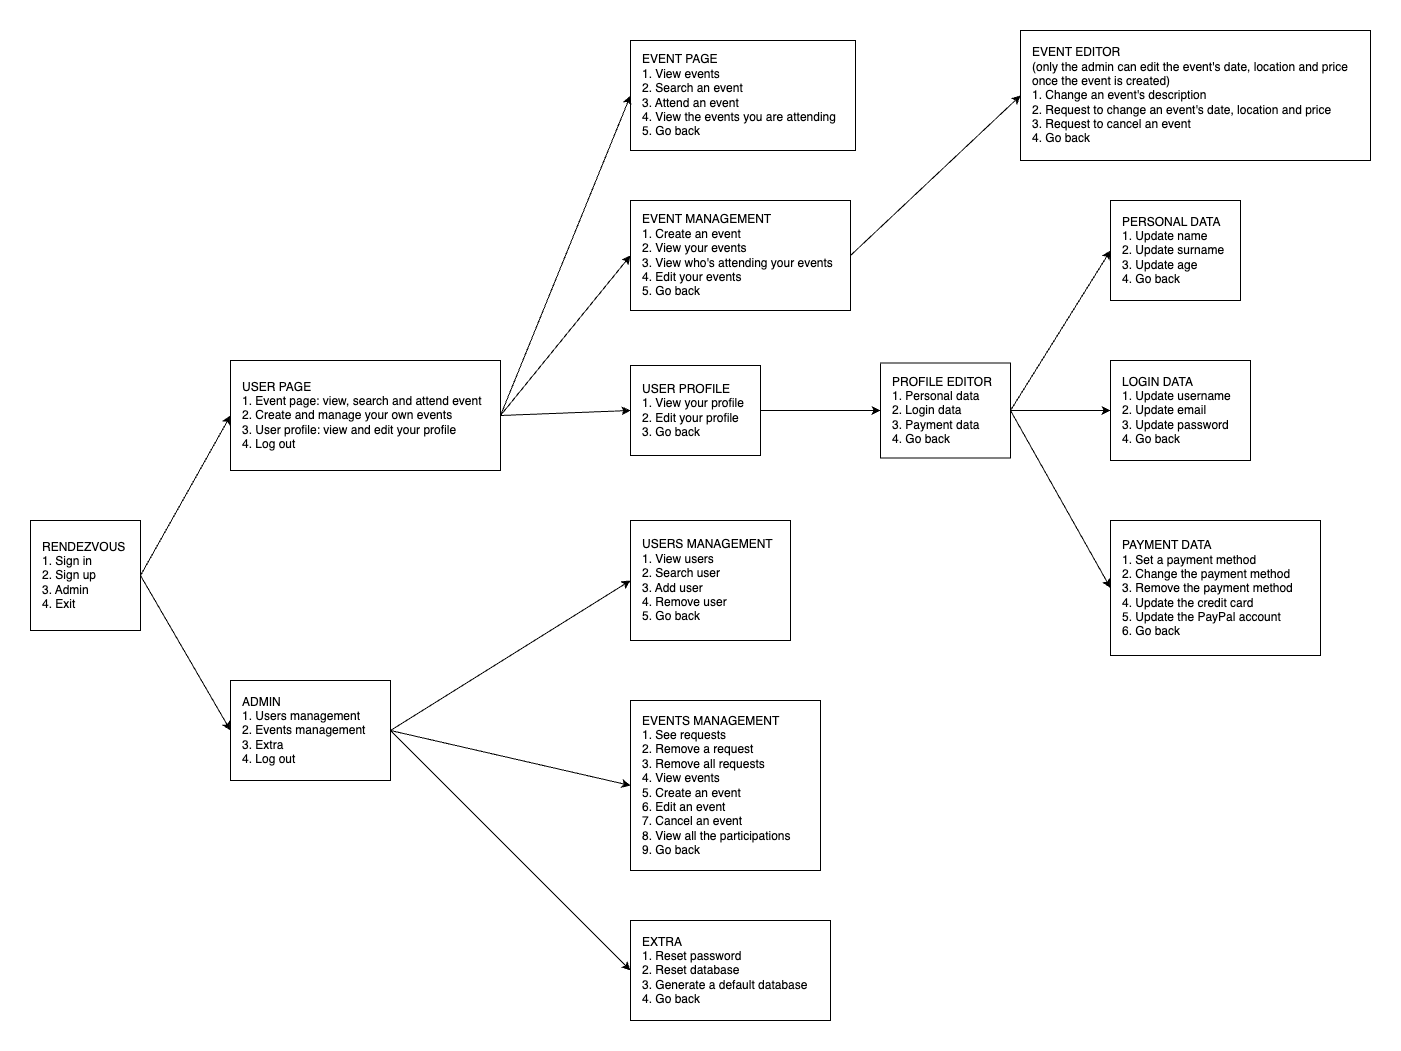

The diagram above was exported from draw.io. Its source (the exported page's mxGraphModel, read from the mxfile embedded in the PNG):
<mxGraphModel dx="954" dy="1896" grid="1" gridSize="10" guides="1" tooltips="1" connect="1" arrows="1" fold="1" page="1" pageScale="1" pageWidth="827" pageHeight="1169" math="0" shadow="0">
  <root>
    <mxCell id="0" />
    <mxCell id="1" parent="0" />
    <mxCell id="RgY5TkkTzBITuK21L_si-1" value="RENDEZVOUS&lt;div&gt;1. Sign in&lt;/div&gt;&lt;div&gt;2. Sign up&lt;/div&gt;&lt;div&gt;3. Admin&lt;/div&gt;&lt;div&gt;4. Exit&lt;/div&gt;" style="rounded=0;whiteSpace=wrap;html=1;align=left;labelPosition=center;verticalLabelPosition=middle;verticalAlign=middle;textDirection=ltr;horizontal=1;spacingLeft=10;" parent="1" vertex="1">
      <mxGeometry x="40" y="280" width="110" height="110" as="geometry" />
    </mxCell>
    <mxCell id="RgY5TkkTzBITuK21L_si-2" value="USER PAGE&lt;div&gt;1. Event page: view, search and attend event&lt;/div&gt;&lt;div&gt;2. Create and manage your own events&lt;/div&gt;&lt;div&gt;3. User profile: view and edit your profile&lt;/div&gt;&lt;div&gt;4. Log out&lt;/div&gt;" style="rounded=0;whiteSpace=wrap;html=1;align=left;spacingLeft=10;" parent="1" vertex="1">
      <mxGeometry x="240" y="120" width="270" height="110" as="geometry" />
    </mxCell>
    <mxCell id="RgY5TkkTzBITuK21L_si-4" value="USERS MANAGEMENT&lt;div&gt;1. View users&lt;/div&gt;&lt;div&gt;2. Search user&lt;/div&gt;&lt;div&gt;3. Add user&lt;/div&gt;&lt;div&gt;4. Remove user&lt;/div&gt;&lt;div&gt;5. Go back&lt;/div&gt;" style="rounded=0;whiteSpace=wrap;html=1;align=left;spacingLeft=10;" parent="1" vertex="1">
      <mxGeometry x="640" y="280" width="160" height="120" as="geometry" />
    </mxCell>
    <mxCell id="RgY5TkkTzBITuK21L_si-5" value="ADMIN&lt;div&gt;1. Users management&lt;/div&gt;&lt;div&gt;2. Events management&lt;/div&gt;&lt;div&gt;3. Extra&lt;/div&gt;&lt;div&gt;4. Log out&lt;/div&gt;" style="rounded=0;whiteSpace=wrap;html=1;align=left;spacingLeft=10;" parent="1" vertex="1">
      <mxGeometry x="240" y="440" width="160" height="100" as="geometry" />
    </mxCell>
    <mxCell id="RgY5TkkTzBITuK21L_si-6" value="EVENTS MANAGEMENT&lt;div&gt;1. See requests&lt;/div&gt;&lt;div&gt;2. Remove a request&lt;/div&gt;&lt;div&gt;3. Remove all requests&lt;/div&gt;&lt;div&gt;4. View events&lt;/div&gt;&lt;div&gt;5. Create an event&lt;/div&gt;&lt;div&gt;6. Edit an event&lt;/div&gt;&lt;div&gt;7. Cancel an event&lt;/div&gt;&lt;div&gt;8. View all the participations&lt;/div&gt;&lt;div&gt;9. Go back&lt;/div&gt;" style="rounded=0;whiteSpace=wrap;html=1;align=left;spacingLeft=10;" parent="1" vertex="1">
      <mxGeometry x="640" y="460" width="190" height="170" as="geometry" />
    </mxCell>
    <mxCell id="RgY5TkkTzBITuK21L_si-7" value="EXTRA&lt;div&gt;1. Reset password&lt;/div&gt;&lt;div&gt;2. Reset database&lt;/div&gt;&lt;div&gt;3. Generate a default database&lt;/div&gt;&lt;div&gt;4. Go back&lt;/div&gt;" style="rounded=0;whiteSpace=wrap;html=1;align=left;spacingLeft=10;" parent="1" vertex="1">
      <mxGeometry x="640" y="680" width="200" height="100" as="geometry" />
    </mxCell>
    <mxCell id="RgY5TkkTzBITuK21L_si-8" value="EVENT PAGE&lt;div&gt;1. View events&lt;/div&gt;&lt;div&gt;2. Search an event&lt;/div&gt;&lt;div&gt;3. Attend an event&lt;/div&gt;&lt;div&gt;4. View the events you are attending&lt;/div&gt;&lt;div&gt;5. Go back&lt;/div&gt;" style="rounded=0;whiteSpace=wrap;html=1;align=left;spacingLeft=10;" parent="1" vertex="1">
      <mxGeometry x="640" y="-200" width="225" height="110" as="geometry" />
    </mxCell>
    <mxCell id="RgY5TkkTzBITuK21L_si-9" value="EVENT MANAGEMENT&lt;div&gt;1. Create an event&lt;/div&gt;&lt;div&gt;2. View your events&lt;/div&gt;&lt;div&gt;3. View who's attending your events&lt;/div&gt;&lt;div&gt;4. Edit your events&lt;/div&gt;&lt;div&gt;5. Go back&lt;/div&gt;" style="rounded=0;whiteSpace=wrap;html=1;align=left;spacingLeft=10;" parent="1" vertex="1">
      <mxGeometry x="640" y="-40" width="220" height="110" as="geometry" />
    </mxCell>
    <mxCell id="RgY5TkkTzBITuK21L_si-10" value="USER PROFILE&lt;div&gt;1. View your profile&lt;/div&gt;&lt;div&gt;2. Edit your profile&lt;/div&gt;&lt;div&gt;3. Go back&lt;/div&gt;" style="rounded=0;whiteSpace=wrap;html=1;align=left;spacingLeft=10;" parent="1" vertex="1">
      <mxGeometry x="640" y="125" width="130" height="90" as="geometry" />
    </mxCell>
    <mxCell id="RgY5TkkTzBITuK21L_si-11" value="EVENT EDITOR&lt;div&gt;(only the admin can edit the event's date, location and price once the event is created)&lt;/div&gt;&lt;div&gt;1. Change an event's description&lt;/div&gt;&lt;div&gt;2. Request to change an event's date, location and price&lt;/div&gt;&lt;div&gt;3. Request to cancel an event&lt;/div&gt;&lt;div&gt;4. Go back&lt;/div&gt;" style="rounded=0;whiteSpace=wrap;html=1;align=left;spacingLeft=10;" parent="1" vertex="1">
      <mxGeometry x="1030" y="-210" width="350" height="130" as="geometry" />
    </mxCell>
    <mxCell id="RgY5TkkTzBITuK21L_si-12" value="PROFILE EDITOR&lt;div&gt;1. Personal data&lt;/div&gt;&lt;div&gt;2. Login data&lt;/div&gt;&lt;div&gt;3. Payment data&lt;/div&gt;&lt;div&gt;4. Go back&lt;/div&gt;" style="rounded=0;whiteSpace=wrap;html=1;align=left;spacingLeft=10;" parent="1" vertex="1">
      <mxGeometry x="890" y="122.5" width="130" height="95" as="geometry" />
    </mxCell>
    <mxCell id="RgY5TkkTzBITuK21L_si-13" value="PERSONAL DATA&lt;div&gt;1. Update name&lt;/div&gt;&lt;div&gt;2. Update surname&lt;/div&gt;&lt;div&gt;3. Update age&lt;/div&gt;&lt;div&gt;4. Go back&lt;/div&gt;" style="rounded=0;whiteSpace=wrap;html=1;align=left;spacingLeft=10;" parent="1" vertex="1">
      <mxGeometry x="1120" y="-40" width="130" height="100" as="geometry" />
    </mxCell>
    <mxCell id="RgY5TkkTzBITuK21L_si-14" value="LOGIN DATA&lt;div&gt;1. Update username&lt;/div&gt;&lt;div&gt;2. Update email&lt;/div&gt;&lt;div&gt;3. Update password&lt;/div&gt;&lt;div&gt;4. Go back&lt;/div&gt;" style="rounded=0;whiteSpace=wrap;html=1;align=left;spacingLeft=10;" parent="1" vertex="1">
      <mxGeometry x="1120" y="120" width="140" height="100" as="geometry" />
    </mxCell>
    <mxCell id="RgY5TkkTzBITuK21L_si-15" value="PAYMENT DATA&lt;div&gt;1. Set a payment method&lt;/div&gt;&lt;div&gt;2. Change the payment method&lt;/div&gt;&lt;div&gt;3. Remove the payment method&lt;/div&gt;&lt;div&gt;4. Update the credit card&lt;/div&gt;&lt;div&gt;5. Update the PayPal account&lt;/div&gt;&lt;div&gt;6. Go back&lt;/div&gt;" style="rounded=0;whiteSpace=wrap;html=1;align=left;spacingLeft=10;" parent="1" vertex="1">
      <mxGeometry x="1120" y="280" width="210" height="135" as="geometry" />
    </mxCell>
    <mxCell id="RgY5TkkTzBITuK21L_si-16" value="" style="endArrow=classic;html=1;rounded=0;exitX=1;exitY=0.5;exitDx=0;exitDy=0;entryX=0;entryY=0.5;entryDx=0;entryDy=0;" parent="1" source="RgY5TkkTzBITuK21L_si-2" target="RgY5TkkTzBITuK21L_si-8" edge="1">
      <mxGeometry width="50" height="50" relative="1" as="geometry">
        <mxPoint x="790" y="130" as="sourcePoint" />
        <mxPoint x="840" y="80" as="targetPoint" />
      </mxGeometry>
    </mxCell>
    <mxCell id="RgY5TkkTzBITuK21L_si-19" value="" style="endArrow=classic;html=1;rounded=0;exitX=1;exitY=0.5;exitDx=0;exitDy=0;entryX=0;entryY=0.5;entryDx=0;entryDy=0;" parent="1" source="RgY5TkkTzBITuK21L_si-2" target="RgY5TkkTzBITuK21L_si-10" edge="1">
      <mxGeometry width="50" height="50" relative="1" as="geometry">
        <mxPoint x="460" y="390" as="sourcePoint" />
        <mxPoint x="510" y="340" as="targetPoint" />
      </mxGeometry>
    </mxCell>
    <mxCell id="RgY5TkkTzBITuK21L_si-20" value="" style="endArrow=classic;html=1;rounded=0;exitX=1;exitY=0.5;exitDx=0;exitDy=0;entryX=0;entryY=0.5;entryDx=0;entryDy=0;" parent="1" source="RgY5TkkTzBITuK21L_si-2" target="RgY5TkkTzBITuK21L_si-9" edge="1">
      <mxGeometry width="50" height="50" relative="1" as="geometry">
        <mxPoint x="570" y="150" as="sourcePoint" />
        <mxPoint x="620" y="100" as="targetPoint" />
      </mxGeometry>
    </mxCell>
    <mxCell id="RgY5TkkTzBITuK21L_si-21" value="" style="endArrow=classic;html=1;rounded=0;exitX=1;exitY=0.5;exitDx=0;exitDy=0;entryX=0;entryY=0.5;entryDx=0;entryDy=0;" parent="1" source="RgY5TkkTzBITuK21L_si-10" target="RgY5TkkTzBITuK21L_si-12" edge="1">
      <mxGeometry width="50" height="50" relative="1" as="geometry">
        <mxPoint x="460" y="300" as="sourcePoint" />
        <mxPoint x="510" y="250" as="targetPoint" />
      </mxGeometry>
    </mxCell>
    <mxCell id="RgY5TkkTzBITuK21L_si-22" value="" style="endArrow=classic;html=1;rounded=0;exitX=1;exitY=0.5;exitDx=0;exitDy=0;entryX=0;entryY=0.5;entryDx=0;entryDy=0;" parent="1" source="RgY5TkkTzBITuK21L_si-1" target="RgY5TkkTzBITuK21L_si-2" edge="1">
      <mxGeometry width="50" height="50" relative="1" as="geometry">
        <mxPoint x="460" y="300" as="sourcePoint" />
        <mxPoint x="510" y="250" as="targetPoint" />
      </mxGeometry>
    </mxCell>
    <mxCell id="RgY5TkkTzBITuK21L_si-23" value="" style="endArrow=classic;html=1;rounded=0;exitX=1;exitY=0.5;exitDx=0;exitDy=0;entryX=0;entryY=0.5;entryDx=0;entryDy=0;" parent="1" source="RgY5TkkTzBITuK21L_si-1" target="RgY5TkkTzBITuK21L_si-5" edge="1">
      <mxGeometry width="50" height="50" relative="1" as="geometry">
        <mxPoint x="460" y="300" as="sourcePoint" />
        <mxPoint x="510" y="250" as="targetPoint" />
      </mxGeometry>
    </mxCell>
    <mxCell id="RgY5TkkTzBITuK21L_si-27" value="" style="endArrow=classic;html=1;rounded=0;exitX=1;exitY=0.5;exitDx=0;exitDy=0;entryX=0;entryY=0.5;entryDx=0;entryDy=0;" parent="1" source="RgY5TkkTzBITuK21L_si-5" target="RgY5TkkTzBITuK21L_si-4" edge="1">
      <mxGeometry width="50" height="50" relative="1" as="geometry">
        <mxPoint x="520" y="480" as="sourcePoint" />
        <mxPoint x="570" y="430" as="targetPoint" />
      </mxGeometry>
    </mxCell>
    <mxCell id="RgY5TkkTzBITuK21L_si-28" value="" style="endArrow=classic;html=1;rounded=0;exitX=1;exitY=0.5;exitDx=0;exitDy=0;entryX=0;entryY=0.5;entryDx=0;entryDy=0;" parent="1" source="RgY5TkkTzBITuK21L_si-5" target="RgY5TkkTzBITuK21L_si-6" edge="1">
      <mxGeometry width="50" height="50" relative="1" as="geometry">
        <mxPoint x="520" y="480" as="sourcePoint" />
        <mxPoint x="570" y="430" as="targetPoint" />
      </mxGeometry>
    </mxCell>
    <mxCell id="RgY5TkkTzBITuK21L_si-29" value="" style="endArrow=classic;html=1;rounded=0;exitX=1;exitY=0.5;exitDx=0;exitDy=0;entryX=0;entryY=0.5;entryDx=0;entryDy=0;" parent="1" source="RgY5TkkTzBITuK21L_si-5" target="RgY5TkkTzBITuK21L_si-7" edge="1">
      <mxGeometry width="50" height="50" relative="1" as="geometry">
        <mxPoint x="520" y="480" as="sourcePoint" />
        <mxPoint x="570" y="430" as="targetPoint" />
      </mxGeometry>
    </mxCell>
    <mxCell id="RgY5TkkTzBITuK21L_si-30" value="" style="endArrow=classic;html=1;rounded=0;exitX=1;exitY=0.5;exitDx=0;exitDy=0;entryX=0;entryY=0.5;entryDx=0;entryDy=0;" parent="1" source="RgY5TkkTzBITuK21L_si-12" target="RgY5TkkTzBITuK21L_si-14" edge="1">
      <mxGeometry width="50" height="50" relative="1" as="geometry">
        <mxPoint x="990" y="290" as="sourcePoint" />
        <mxPoint x="1040" y="240" as="targetPoint" />
      </mxGeometry>
    </mxCell>
    <mxCell id="RgY5TkkTzBITuK21L_si-31" value="" style="endArrow=classic;html=1;rounded=0;exitX=1;exitY=0.5;exitDx=0;exitDy=0;entryX=0;entryY=0.5;entryDx=0;entryDy=0;" parent="1" source="RgY5TkkTzBITuK21L_si-12" target="RgY5TkkTzBITuK21L_si-13" edge="1">
      <mxGeometry width="50" height="50" relative="1" as="geometry">
        <mxPoint x="990" y="290" as="sourcePoint" />
        <mxPoint x="1040" y="240" as="targetPoint" />
      </mxGeometry>
    </mxCell>
    <mxCell id="RgY5TkkTzBITuK21L_si-32" value="" style="endArrow=classic;html=1;rounded=0;exitX=1;exitY=0.5;exitDx=0;exitDy=0;entryX=0;entryY=0.5;entryDx=0;entryDy=0;" parent="1" source="RgY5TkkTzBITuK21L_si-12" target="RgY5TkkTzBITuK21L_si-15" edge="1">
      <mxGeometry width="50" height="50" relative="1" as="geometry">
        <mxPoint x="990" y="290" as="sourcePoint" />
        <mxPoint x="1040" y="240" as="targetPoint" />
      </mxGeometry>
    </mxCell>
    <mxCell id="RgY5TkkTzBITuK21L_si-33" value="" style="endArrow=classic;html=1;rounded=0;exitX=1;exitY=0.5;exitDx=0;exitDy=0;entryX=0;entryY=0.5;entryDx=0;entryDy=0;" parent="1" source="RgY5TkkTzBITuK21L_si-9" target="RgY5TkkTzBITuK21L_si-11" edge="1">
      <mxGeometry width="50" height="50" relative="1" as="geometry">
        <mxPoint x="990" y="-70" as="sourcePoint" />
        <mxPoint x="1040" y="-120" as="targetPoint" />
      </mxGeometry>
    </mxCell>
  </root>
</mxGraphModel>